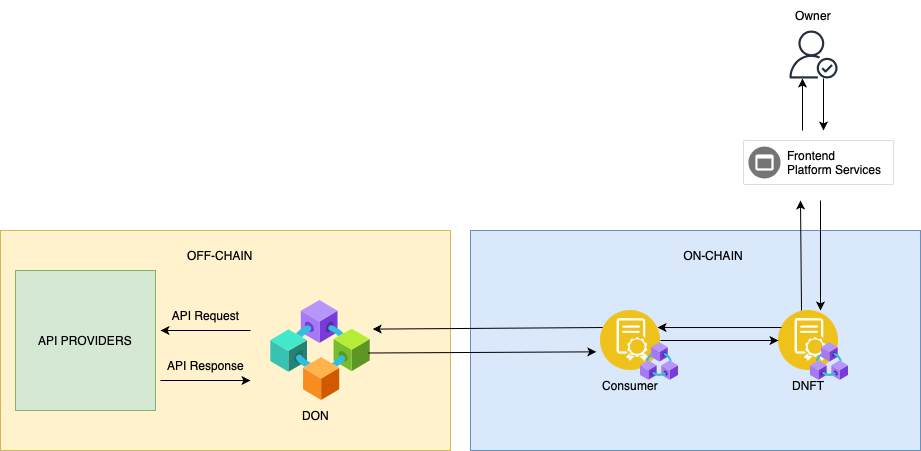

The diagram above was exported from draw.io. Its source (the exported page's mxGraphModel, read from the mxfile embedded in the PNG):
<mxGraphModel dx="1122" dy="734" grid="1" gridSize="10" guides="1" tooltips="1" connect="1" arrows="1" fold="1" page="1" pageScale="1" pageWidth="827" pageHeight="1169" math="0" shadow="0">
  <root>
    <mxCell id="0" />
    <mxCell id="1" parent="0" />
    <mxCell id="1bUB6At09y33LWBhbTtp-27" value="" style="rounded=0;whiteSpace=wrap;html=1;fillColor=#fff2cc;strokeColor=#d6b656;" parent="1" vertex="1">
      <mxGeometry x="120" y="310" width="450" height="220" as="geometry" />
    </mxCell>
    <mxCell id="1bUB6At09y33LWBhbTtp-28" value="API PROVIDERS" style="whiteSpace=wrap;html=1;aspect=fixed;fillColor=#d5e8d4;strokeColor=#82b366;" parent="1" vertex="1">
      <mxGeometry x="135" y="350" width="140" height="140" as="geometry" />
    </mxCell>
    <mxCell id="1bUB6At09y33LWBhbTtp-29" value="" style="image;aspect=fixed;html=1;points=[];align=center;fontSize=12;image=img/lib/azure2/blockchain/Consortium.svg;" parent="1" vertex="1">
      <mxGeometry x="390" y="380" width="100" height="100" as="geometry" />
    </mxCell>
    <mxCell id="1bUB6At09y33LWBhbTtp-31" value="OFF-CHAIN" style="text;html=1;align=center;verticalAlign=middle;whiteSpace=wrap;rounded=0;" parent="1" vertex="1">
      <mxGeometry x="275" y="320" width="130" height="30" as="geometry" />
    </mxCell>
    <mxCell id="1bUB6At09y33LWBhbTtp-32" value="" style="endArrow=classic;html=1;rounded=0;" parent="1" edge="1">
      <mxGeometry width="50" height="50" relative="1" as="geometry">
        <mxPoint x="370" y="410" as="sourcePoint" />
        <mxPoint x="280" y="410" as="targetPoint" />
      </mxGeometry>
    </mxCell>
    <mxCell id="1bUB6At09y33LWBhbTtp-33" value="API Request" style="text;html=1;align=center;verticalAlign=middle;resizable=0;points=[];autosize=1;strokeColor=none;fillColor=none;" parent="1" vertex="1">
      <mxGeometry x="280" y="380" width="90" height="30" as="geometry" />
    </mxCell>
    <mxCell id="1bUB6At09y33LWBhbTtp-34" value="" style="endArrow=classic;html=1;rounded=0;" parent="1" edge="1">
      <mxGeometry width="50" height="50" relative="1" as="geometry">
        <mxPoint x="280" y="460" as="sourcePoint" />
        <mxPoint x="370" y="460" as="targetPoint" />
      </mxGeometry>
    </mxCell>
    <mxCell id="1bUB6At09y33LWBhbTtp-35" value="API Response" style="text;html=1;align=center;verticalAlign=middle;resizable=0;points=[];autosize=1;strokeColor=none;fillColor=none;" parent="1" vertex="1">
      <mxGeometry x="275" y="430" width="100" height="30" as="geometry" />
    </mxCell>
    <mxCell id="1bUB6At09y33LWBhbTtp-36" value="" style="rounded=0;whiteSpace=wrap;html=1;fillColor=#dae8fc;strokeColor=#6c8ebf;" parent="1" vertex="1">
      <mxGeometry x="590" y="310" width="450" height="220" as="geometry" />
    </mxCell>
    <mxCell id="1bUB6At09y33LWBhbTtp-38" value="" style="image;aspect=fixed;perimeter=ellipsePerimeter;html=1;align=center;shadow=0;dashed=0;fontColor=#4277BB;labelBackgroundColor=default;fontSize=12;spacingTop=3;image=img/lib/ibm/blockchain/smart_contract.svg;" parent="1" vertex="1">
      <mxGeometry x="898" y="390" width="60" height="60" as="geometry" />
    </mxCell>
    <mxCell id="1bUB6At09y33LWBhbTtp-39" value="" style="image;aspect=fixed;html=1;points=[];align=center;fontSize=12;image=img/lib/azure2/blockchain/Azure_Blockchain_Service.svg;" parent="1" vertex="1">
      <mxGeometry x="930" y="422" width="38" height="38" as="geometry" />
    </mxCell>
    <mxCell id="1bUB6At09y33LWBhbTtp-42" value="" style="sketch=0;outlineConnect=0;fontColor=#232F3E;gradientColor=none;fillColor=#232F3D;strokeColor=none;dashed=0;verticalLabelPosition=bottom;verticalAlign=top;align=center;html=1;fontSize=12;fontStyle=0;aspect=fixed;pointerEvents=1;shape=mxgraph.aws4.authenticated_user;" parent="1" vertex="1">
      <mxGeometry x="909" y="110" width="48" height="48" as="geometry" />
    </mxCell>
    <mxCell id="1bUB6At09y33LWBhbTtp-43" value="" style="endArrow=classic;html=1;rounded=0;entryX=0.5;entryY=0;entryDx=0;entryDy=0;" parent="1" edge="1">
      <mxGeometry width="50" height="50" relative="1" as="geometry">
        <mxPoint x="940" y="280" as="sourcePoint" />
        <mxPoint x="940" y="390" as="targetPoint" />
      </mxGeometry>
    </mxCell>
    <mxCell id="1bUB6At09y33LWBhbTtp-46" value="ON-CHAIN" style="text;html=1;align=center;verticalAlign=middle;whiteSpace=wrap;rounded=0;" parent="1" vertex="1">
      <mxGeometry x="768" y="320" width="130" height="30" as="geometry" />
    </mxCell>
    <mxCell id="1bUB6At09y33LWBhbTtp-47" value="" style="endArrow=classic;html=1;rounded=0;exitX=0;exitY=0.25;exitDx=0;exitDy=0;entryX=1;entryY=0.25;entryDx=0;entryDy=0;" parent="1" source="1bUB6At09y33LWBhbTtp-38" target="1bUB6At09y33LWBhbTtp-57" edge="1">
      <mxGeometry width="50" height="50" relative="1" as="geometry">
        <mxPoint x="540" y="450" as="sourcePoint" />
        <mxPoint x="780" y="404.81323048221293" as="targetPoint" />
      </mxGeometry>
    </mxCell>
    <mxCell id="1bUB6At09y33LWBhbTtp-50" value="" style="endArrow=classic;html=1;rounded=0;entryX=1.022;entryY=0.286;entryDx=0;entryDy=0;entryPerimeter=0;exitX=0;exitY=0.25;exitDx=0;exitDy=0;" parent="1" source="1bUB6At09y33LWBhbTtp-57" target="1bUB6At09y33LWBhbTtp-29" edge="1">
      <mxGeometry width="50" height="50" relative="1" as="geometry">
        <mxPoint x="700" y="410" as="sourcePoint" />
        <mxPoint x="790" y="360" as="targetPoint" />
      </mxGeometry>
    </mxCell>
    <mxCell id="1bUB6At09y33LWBhbTtp-51" value="" style="endArrow=classic;html=1;rounded=0;entryX=0;entryY=0.5;entryDx=0;entryDy=0;exitX=1;exitY=0.5;exitDx=0;exitDy=0;" parent="1" source="1bUB6At09y33LWBhbTtp-57" target="1bUB6At09y33LWBhbTtp-38" edge="1">
      <mxGeometry width="50" height="50" relative="1" as="geometry">
        <mxPoint x="780" y="417.8143790849672" as="sourcePoint" />
        <mxPoint x="898.0000000000002" y="430" as="targetPoint" />
      </mxGeometry>
    </mxCell>
    <mxCell id="1bUB6At09y33LWBhbTtp-52" value="" style="endArrow=classic;html=1;rounded=0;" parent="1" edge="1">
      <mxGeometry width="50" height="50" relative="1" as="geometry">
        <mxPoint x="921" y="390" as="sourcePoint" />
        <mxPoint x="920" y="280" as="targetPoint" />
      </mxGeometry>
    </mxCell>
    <mxCell id="1bUB6At09y33LWBhbTtp-55" value="" style="endArrow=classic;html=1;rounded=0;exitX=0.977;exitY=0.525;exitDx=0;exitDy=0;exitPerimeter=0;entryX=-0.07;entryY=0.689;entryDx=0;entryDy=0;entryPerimeter=0;" parent="1" source="1bUB6At09y33LWBhbTtp-29" target="1bUB6At09y33LWBhbTtp-57" edge="1">
      <mxGeometry width="50" height="50" relative="1" as="geometry">
        <mxPoint x="582" y="426.0043790849672" as="sourcePoint" />
        <mxPoint x="730" y="430" as="targetPoint" />
      </mxGeometry>
    </mxCell>
    <mxCell id="1bUB6At09y33LWBhbTtp-57" value="" style="image;aspect=fixed;perimeter=ellipsePerimeter;html=1;align=center;shadow=0;dashed=0;fontColor=#4277BB;labelBackgroundColor=default;fontSize=12;spacingTop=3;image=img/lib/ibm/blockchain/smart_contract.svg;" parent="1" vertex="1">
      <mxGeometry x="720" y="390" width="60" height="60" as="geometry" />
    </mxCell>
    <mxCell id="1bUB6At09y33LWBhbTtp-58" value="Consumer" style="text;html=1;align=center;verticalAlign=middle;whiteSpace=wrap;rounded=0;" parent="1" vertex="1">
      <mxGeometry x="685" y="450" width="130" height="30" as="geometry" />
    </mxCell>
    <mxCell id="1bUB6At09y33LWBhbTtp-59" value="" style="image;aspect=fixed;html=1;points=[];align=center;fontSize=12;image=img/lib/azure2/blockchain/Azure_Blockchain_Service.svg;" parent="1" vertex="1">
      <mxGeometry x="760" y="422" width="38" height="38" as="geometry" />
    </mxCell>
    <mxCell id="1bUB6At09y33LWBhbTtp-60" value="DON" style="text;html=1;align=center;verticalAlign=middle;resizable=0;points=[];autosize=1;strokeColor=none;fillColor=none;" parent="1" vertex="1">
      <mxGeometry x="410" y="480" width="50" height="30" as="geometry" />
    </mxCell>
    <mxCell id="1bUB6At09y33LWBhbTtp-61" value="DNFT" style="text;html=1;align=center;verticalAlign=middle;whiteSpace=wrap;rounded=0;" parent="1" vertex="1">
      <mxGeometry x="863" y="450" width="130" height="30" as="geometry" />
    </mxCell>
    <mxCell id="1bUB6At09y33LWBhbTtp-62" value="Owner" style="text;html=1;align=center;verticalAlign=middle;whiteSpace=wrap;rounded=0;" parent="1" vertex="1">
      <mxGeometry x="868" y="80" width="130" height="30" as="geometry" />
    </mxCell>
    <mxCell id="pzsVyZQlVyRYTKnS7uhd-1" value="" style="strokeColor=#dddddd;shadow=1;strokeWidth=1;rounded=1;absoluteArcSize=1;arcSize=2;" vertex="1" parent="1">
      <mxGeometry x="863" y="220" width="150" height="44" as="geometry" />
    </mxCell>
    <mxCell id="pzsVyZQlVyRYTKnS7uhd-2" value="Frontend&#10;Platform Services" style="sketch=0;dashed=0;connectable=0;html=1;fillColor=#757575;strokeColor=none;shape=mxgraph.gcp2.frontend_platform_services;part=1;labelPosition=right;verticalLabelPosition=middle;align=left;verticalAlign=middle;spacingLeft=5;fontSize=12;" vertex="1" parent="pzsVyZQlVyRYTKnS7uhd-1">
      <mxGeometry y="0.5" width="32" height="32" relative="1" as="geometry">
        <mxPoint x="5" y="-16" as="offset" />
      </mxGeometry>
    </mxCell>
    <mxCell id="pzsVyZQlVyRYTKnS7uhd-4" value="" style="endArrow=classic;html=1;rounded=0;entryX=0.5;entryY=0;entryDx=0;entryDy=0;" edge="1" parent="1">
      <mxGeometry width="50" height="50" relative="1" as="geometry">
        <mxPoint x="943" y="158" as="sourcePoint" />
        <mxPoint x="943" y="210" as="targetPoint" />
      </mxGeometry>
    </mxCell>
    <mxCell id="pzsVyZQlVyRYTKnS7uhd-5" value="" style="endArrow=none;html=1;rounded=0;entryX=0.5;entryY=0;entryDx=0;entryDy=0;startArrow=classic;startFill=1;" edge="1" parent="1">
      <mxGeometry width="50" height="50" relative="1" as="geometry">
        <mxPoint x="922" y="158" as="sourcePoint" />
        <mxPoint x="922" y="210" as="targetPoint" />
      </mxGeometry>
    </mxCell>
  </root>
</mxGraphModel>